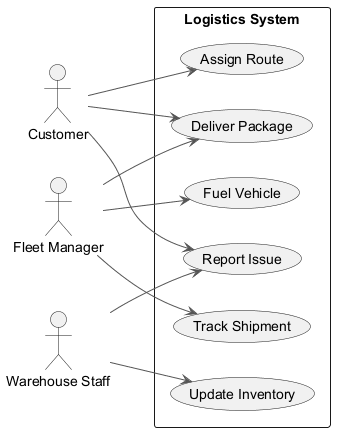

The diagram above was rendered by PlantUML. Its source (embedded in the PNG):
@startuml
skinparam backgroundColor #FFFFFF
skinparam classBackgroundColor #F1F8E9
skinparam classBorderColor #33691E
skinparam ArrowColor #555555
left to right direction
actor "Customer" as C
actor "Fleet Manager" as FM
actor "Warehouse Staff" as WS
rectangle "Logistics System" {
  usecase "Track Shipment" as UC_TrackShipment
  usecase "Deliver Package" as UC_DeliverPackage
  usecase "Fuel Vehicle" as UC_FuelVehicle
  usecase "Report Issue" as UC_ReportIssue
  usecase "Update Inventory" as UC_UpdateInventory
  usecase "Assign Route" as UC_AssignRoute
}
C --> UC_AssignRoute
C --> UC_ReportIssue
C --> UC_DeliverPackage
FM --> UC_FuelVehicle
FM --> UC_TrackShipment
FM --> UC_DeliverPackage
WS --> UC_UpdateInventory
WS --> UC_ReportIssue
@enduml